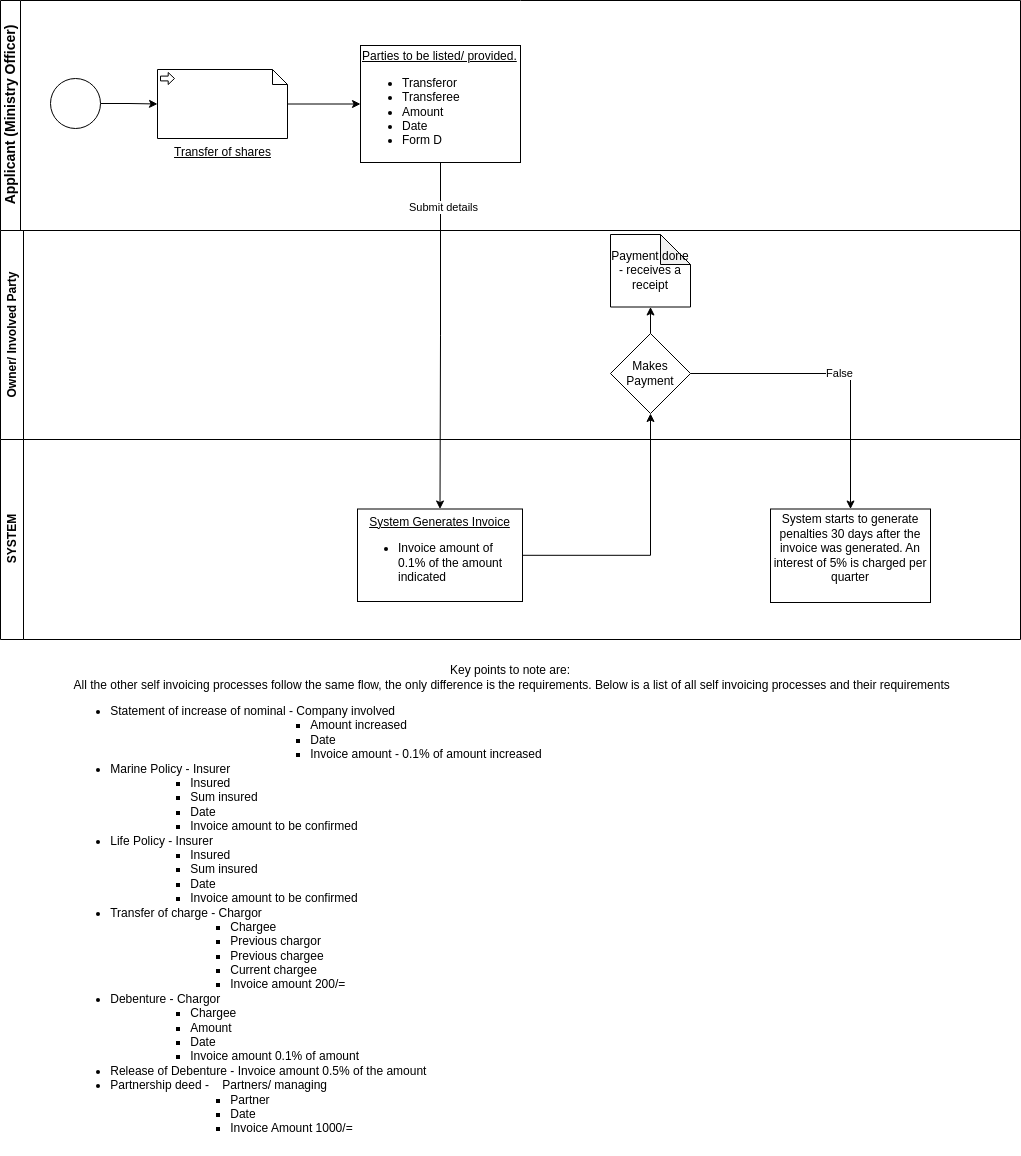

The diagram above was exported from draw.io. Its source (the exported page's mxGraphModel, read from the mxfile embedded in the PNG):
<mxGraphModel dx="1362" dy="-297" grid="1" gridSize="10" guides="1" tooltips="1" connect="1" arrows="1" fold="1" page="1" pageScale="1" pageWidth="850" pageHeight="1100" math="0" shadow="0">
  <root>
    <mxCell id="0" />
    <mxCell id="1" parent="0" />
    <mxCell id="zYC676_rGl-Av8-1DCO_-5" value="&lt;font style=&quot;font-size: 14px;&quot;&gt;Applicant (Ministry Officer)&lt;/font&gt;" style="swimlane;html=1;startSize=20;horizontal=0;" vertex="1" parent="1">
      <mxGeometry x="100" y="1221" width="1020" height="230" as="geometry" />
    </mxCell>
    <mxCell id="zYC676_rGl-Av8-1DCO_-6" value="" style="edgeStyle=orthogonalEdgeStyle;rounded=0;orthogonalLoop=1;jettySize=auto;html=1;entryX=0;entryY=0.5;entryDx=0;entryDy=0;entryPerimeter=0;" edge="1" parent="zYC676_rGl-Av8-1DCO_-5" source="zYC676_rGl-Av8-1DCO_-7" target="zYC676_rGl-Av8-1DCO_-10">
      <mxGeometry relative="1" as="geometry">
        <mxPoint x="160" y="55" as="targetPoint" />
      </mxGeometry>
    </mxCell>
    <mxCell id="zYC676_rGl-Av8-1DCO_-7" value="" style="points=[[0.145,0.145,0],[0.5,0,0],[0.855,0.145,0],[1,0.5,0],[0.855,0.855,0],[0.5,1,0],[0.145,0.855,0],[0,0.5,0]];shape=mxgraph.bpmn.event;html=1;verticalLabelPosition=bottom;labelBackgroundColor=#ffffff;verticalAlign=top;align=center;perimeter=ellipsePerimeter;outlineConnect=0;aspect=fixed;outline=standard;symbol=general;" vertex="1" parent="zYC676_rGl-Av8-1DCO_-5">
      <mxGeometry x="50" y="78" width="50" height="50" as="geometry" />
    </mxCell>
    <mxCell id="zYC676_rGl-Av8-1DCO_-32" value="" style="edgeStyle=orthogonalEdgeStyle;rounded=0;orthogonalLoop=1;jettySize=auto;html=1;" edge="1" parent="zYC676_rGl-Av8-1DCO_-5" source="zYC676_rGl-Av8-1DCO_-8" target="zYC676_rGl-Av8-1DCO_-31">
      <mxGeometry relative="1" as="geometry" />
    </mxCell>
    <mxCell id="zYC676_rGl-Av8-1DCO_-52" value="Submit details" style="edgeLabel;html=1;align=center;verticalAlign=middle;resizable=0;points=[];" vertex="1" connectable="0" parent="zYC676_rGl-Av8-1DCO_-32">
      <mxGeometry x="-0.7464" y="2" relative="1" as="geometry">
        <mxPoint as="offset" />
      </mxGeometry>
    </mxCell>
    <mxCell id="zYC676_rGl-Av8-1DCO_-8" value="&lt;div style=&quot;text-align: center;&quot;&gt;&lt;span style=&quot;background-color: initial;&quot;&gt;&lt;u&gt;Parties to be listed/ provided.&lt;/u&gt;&lt;/span&gt;&lt;/div&gt;&lt;div style=&quot;&quot;&gt;&lt;ul&gt;&lt;li&gt;Transferor&lt;/li&gt;&lt;li&gt;Transferee&lt;/li&gt;&lt;li&gt;Amount&lt;/li&gt;&lt;li&gt;Date&lt;/li&gt;&lt;li&gt;Form D&lt;/li&gt;&lt;/ul&gt;&lt;/div&gt;" style="whiteSpace=wrap;html=1;align=left;" vertex="1" parent="zYC676_rGl-Av8-1DCO_-5">
      <mxGeometry x="360" y="45" width="160" height="117" as="geometry" />
    </mxCell>
    <mxCell id="zYC676_rGl-Av8-1DCO_-9" value="" style="edgeStyle=orthogonalEdgeStyle;rounded=0;orthogonalLoop=1;jettySize=auto;html=1;" edge="1" parent="zYC676_rGl-Av8-1DCO_-5" source="zYC676_rGl-Av8-1DCO_-10" target="zYC676_rGl-Av8-1DCO_-8">
      <mxGeometry relative="1" as="geometry" />
    </mxCell>
    <mxCell id="zYC676_rGl-Av8-1DCO_-10" value="&lt;u&gt;Transfer of shares&lt;/u&gt;" style="shape=mxgraph.bpmn.data;labelPosition=center;verticalLabelPosition=bottom;align=center;verticalAlign=top;size=15;html=1;bpmnTransferType=input;" vertex="1" parent="zYC676_rGl-Av8-1DCO_-5">
      <mxGeometry x="157" y="69" width="130" height="69" as="geometry" />
    </mxCell>
    <mxCell id="zYC676_rGl-Av8-1DCO_-46" value="" style="edgeStyle=orthogonalEdgeStyle;rounded=0;orthogonalLoop=1;jettySize=auto;html=1;" edge="1" parent="zYC676_rGl-Av8-1DCO_-5" source="zYC676_rGl-Av8-1DCO_-23" target="zYC676_rGl-Av8-1DCO_-43">
      <mxGeometry relative="1" as="geometry" />
    </mxCell>
    <mxCell id="zYC676_rGl-Av8-1DCO_-23" value="Makes Payment" style="rhombus;whiteSpace=wrap;html=1;" vertex="1" parent="zYC676_rGl-Av8-1DCO_-5">
      <mxGeometry x="610" y="333" width="80" height="80" as="geometry" />
    </mxCell>
    <mxCell id="zYC676_rGl-Av8-1DCO_-31" value="&lt;u&gt;System Generates Invoice&lt;/u&gt;&lt;br&gt;&lt;ul style=&quot;&quot;&gt;&lt;li style=&quot;text-align: left;&quot;&gt;Invoice amount of 0.1% of the amount indicated&lt;/li&gt;&lt;/ul&gt;" style="whiteSpace=wrap;html=1;align=center;" vertex="1" parent="zYC676_rGl-Av8-1DCO_-5">
      <mxGeometry x="357" y="508.5" width="165" height="92.5" as="geometry" />
    </mxCell>
    <mxCell id="zYC676_rGl-Av8-1DCO_-34" value="" style="edgeStyle=orthogonalEdgeStyle;rounded=0;orthogonalLoop=1;jettySize=auto;html=1;entryX=0.5;entryY=1;entryDx=0;entryDy=0;" edge="1" parent="zYC676_rGl-Av8-1DCO_-5" source="zYC676_rGl-Av8-1DCO_-31" target="zYC676_rGl-Av8-1DCO_-23">
      <mxGeometry relative="1" as="geometry">
        <mxPoint x="650" y="170" as="targetPoint" />
      </mxGeometry>
    </mxCell>
    <mxCell id="zYC676_rGl-Av8-1DCO_-43" value="Payment done - receives a receipt" style="shape=note;whiteSpace=wrap;html=1;backgroundOutline=1;darkOpacity=0.05;" vertex="1" parent="zYC676_rGl-Av8-1DCO_-5">
      <mxGeometry x="610" y="234" width="80" height="72.5" as="geometry" />
    </mxCell>
    <mxCell id="zYC676_rGl-Av8-1DCO_-30" value="SYSTEM" style="swimlane;horizontal=0;whiteSpace=wrap;html=1;" vertex="1" parent="1">
      <mxGeometry x="100" y="1660" width="1020" height="200" as="geometry" />
    </mxCell>
    <mxCell id="zYC676_rGl-Av8-1DCO_-40" value="System starts to generate penalties 30 days after the invoice was generated. An interest of 5% is charged per quarter&lt;span id=&quot;docs-internal-guid-0fd31187-7fff-ed16-ff31-e2fec439de62&quot;&gt;&lt;/span&gt;&lt;br&gt;&amp;nbsp;" style="whiteSpace=wrap;html=1;" vertex="1" parent="zYC676_rGl-Av8-1DCO_-30">
      <mxGeometry x="770" y="69.5" width="160" height="93.5" as="geometry" />
    </mxCell>
    <mxCell id="zYC676_rGl-Av8-1DCO_-41" value="" style="edgeStyle=orthogonalEdgeStyle;rounded=0;orthogonalLoop=1;jettySize=auto;html=1;" edge="1" parent="1" source="zYC676_rGl-Av8-1DCO_-23" target="zYC676_rGl-Av8-1DCO_-40">
      <mxGeometry relative="1" as="geometry" />
    </mxCell>
    <mxCell id="zYC676_rGl-Av8-1DCO_-42" value="False" style="edgeLabel;html=1;align=center;verticalAlign=middle;resizable=0;points=[];" vertex="1" connectable="0" parent="zYC676_rGl-Av8-1DCO_-41">
      <mxGeometry y="1" relative="1" as="geometry">
        <mxPoint as="offset" />
      </mxGeometry>
    </mxCell>
    <mxCell id="zYC676_rGl-Av8-1DCO_-50" value="Key points to note are: &lt;br&gt;&amp;nbsp;All the other self invoicing processes follow the same flow, the only difference is the requirements. Below is a list of all self invoicing processes and their requirements&lt;br&gt;&lt;ul&gt;&lt;li style=&quot;text-align: left;&quot;&gt;Statement of increase of nominal - Company involved&lt;/li&gt;&lt;ul&gt;&lt;ul&gt;&lt;ul&gt;&lt;ul&gt;&lt;ul&gt;&lt;li style=&quot;text-align: left;&quot;&gt;Amount increased&lt;/li&gt;&lt;li style=&quot;text-align: left;&quot;&gt;Date&lt;/li&gt;&lt;li style=&quot;text-align: left;&quot;&gt;Invoice amount - 0.1% of amount increased&lt;/li&gt;&lt;/ul&gt;&lt;/ul&gt;&lt;/ul&gt;&lt;/ul&gt;&lt;/ul&gt;&lt;li style=&quot;text-align: left;&quot;&gt;Marine Policy - Insurer&lt;/li&gt;&lt;ul style=&quot;border-color: var(--border-color);&quot;&gt;&lt;ul&gt;&lt;li style=&quot;border-color: var(--border-color); text-align: left;&quot;&gt;Insured&lt;/li&gt;&lt;li style=&quot;border-color: var(--border-color); text-align: left;&quot;&gt;Sum insured&lt;/li&gt;&lt;li style=&quot;border-color: var(--border-color); text-align: left;&quot;&gt;Date&lt;/li&gt;&lt;li style=&quot;border-color: var(--border-color); text-align: left;&quot;&gt;Invoice amount to be confirmed&lt;/li&gt;&lt;/ul&gt;&lt;/ul&gt;&lt;li style=&quot;text-align: left;&quot;&gt;Life Policy - Insurer&lt;/li&gt;&lt;ul&gt;&lt;ul&gt;&lt;li style=&quot;text-align: left;&quot;&gt;Insured&lt;/li&gt;&lt;li style=&quot;text-align: left;&quot;&gt;Sum insured&lt;/li&gt;&lt;li style=&quot;text-align: left;&quot;&gt;Date&lt;/li&gt;&lt;li style=&quot;text-align: left;&quot;&gt;Invoice amount to be confirmed&lt;/li&gt;&lt;/ul&gt;&lt;/ul&gt;&lt;li style=&quot;text-align: left;&quot;&gt;Transfer of charge - Chargor&lt;/li&gt;&lt;ul&gt;&lt;ul&gt;&lt;ul&gt;&lt;li style=&quot;text-align: left;&quot;&gt;Chargee&lt;/li&gt;&lt;li style=&quot;text-align: left;&quot;&gt;Previous chargor&lt;/li&gt;&lt;li style=&quot;text-align: left;&quot;&gt;Previous chargee&lt;/li&gt;&lt;li style=&quot;text-align: left;&quot;&gt;Current chargee&lt;/li&gt;&lt;li style=&quot;text-align: left;&quot;&gt;Invoice amount 200/=&lt;/li&gt;&lt;/ul&gt;&lt;/ul&gt;&lt;/ul&gt;&lt;li style=&quot;text-align: left;&quot;&gt;Debenture - Chargor&lt;/li&gt;&lt;ul&gt;&lt;ul&gt;&lt;li style=&quot;text-align: left;&quot;&gt;Chargee&lt;/li&gt;&lt;li style=&quot;text-align: left;&quot;&gt;Amount&lt;/li&gt;&lt;li style=&quot;text-align: left;&quot;&gt;Date&lt;/li&gt;&lt;li style=&quot;text-align: left;&quot;&gt;Invoice amount 0.1% of amount&lt;/li&gt;&lt;/ul&gt;&lt;/ul&gt;&lt;li style=&quot;text-align: left;&quot;&gt;Release of Debenture - Invoice amount 0.5% of the amount&lt;/li&gt;&lt;li style=&quot;text-align: left;&quot;&gt;Partnership deed -&amp;nbsp; &amp;nbsp; Partners/ managing&lt;/li&gt;&lt;ul&gt;&lt;ul&gt;&lt;ul&gt;&lt;li style=&quot;text-align: left;&quot;&gt;Partner&lt;/li&gt;&lt;li style=&quot;text-align: left;&quot;&gt;Date&lt;/li&gt;&lt;li style=&quot;text-align: left;&quot;&gt;Invoice Amount 1000/=&lt;/li&gt;&lt;/ul&gt;&lt;/ul&gt;&lt;/ul&gt;&lt;/ul&gt;" style="text;html=1;strokeColor=none;fillColor=none;align=center;verticalAlign=middle;whiteSpace=wrap;rounded=0;" vertex="1" parent="1">
      <mxGeometry x="100" y="1876" width="1020" height="500" as="geometry" />
    </mxCell>
    <mxCell id="zYC676_rGl-Av8-1DCO_-51" value="Owner/ Involved Party" style="swimlane;horizontal=0;whiteSpace=wrap;html=1;" vertex="1" parent="1">
      <mxGeometry x="100" y="1451" width="1020" height="209" as="geometry" />
    </mxCell>
  </root>
</mxGraphModel>